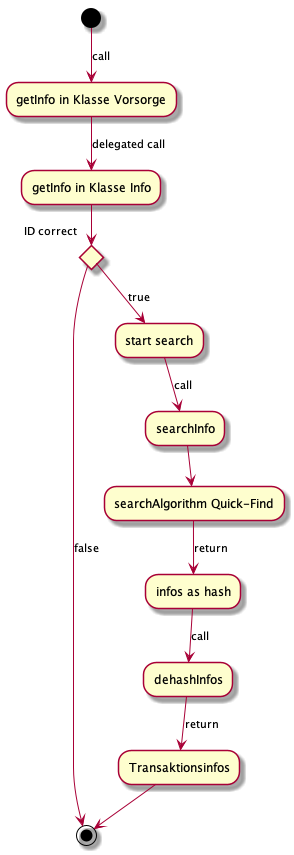

The diagram above was rendered by PlantUML. Its source (embedded in the PNG):
@startuml Aktivitätsdiagram getInfo
(*) -->[call] "getInfo in Klasse Vorsorge"
 --> [delegated call]"getInfo in Klasse Info"
 if "ID correct" then 
    --> [true]"start search" as a1
 else 
 ->[false](*)
 endif 
 a1 -->[call] "searchInfo" 
 --> "searchAlgorithm Quick-Find" 
 --> [return] "infos as hash" 
 --> [call] "dehashInfos"
 --> [return] "Transaktionsinfos"
 -->(*)
@enduml